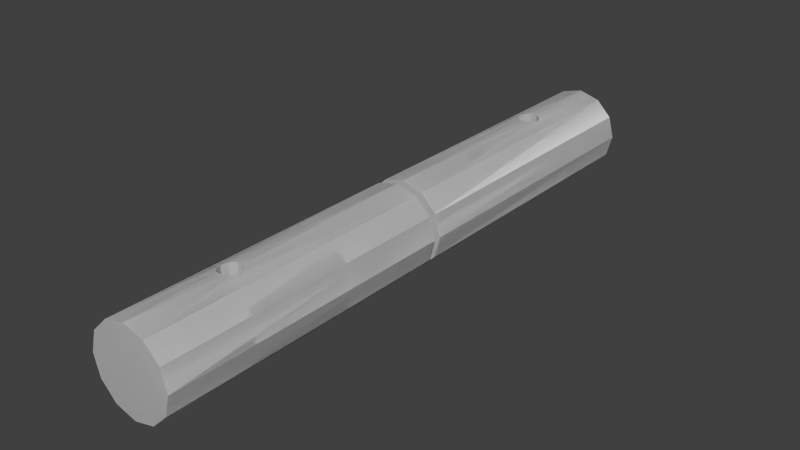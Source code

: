 # Source: external_retaining_ring_shaft.blend  (saved by Blender 2.67.0; exported with 4.5.12 LTS)
import bpy
from mathutils import Matrix  # noqa: F401  (used for matrix-valued properties, if any)

bpy.ops.wm.read_factory_settings(use_empty=True)
scene = bpy.context.scene
scene.name = 'Scene'

# ---- collections
col_collection_1 = bpy.data.collections.new('Collection 1'); scene.collection.children.link(col_collection_1)

# ---- materials (node trees are filled in below, after node groups)
mat_material_001 = bpy.data.materials.new('Material.001')
mat_material_001.alpha_threshold = 0.0
mat_material_001.use_transparent_shadow = False
mat_material_001.roughness = 0.5
mat_material_001.line_color = (0.0, 0.0, 0.0, 1.0)
mat_material = bpy.data.materials.new('Material')
mat_material.alpha_threshold = 0.0
mat_material.use_transparent_shadow = False
mat_material.roughness = 0.5
mat_material.line_color = (0.0, 0.0, 0.0, 1.0)

# ---- material node trees

# ---- world
world_world = bpy.data.worlds.new('World'); scene.world = world_world
world_world.color = (0.05088, 0.05088, 0.05088)
world_world.use_sun_shadow = False
world_world.sun_shadow_jitter_overblur = 0.0
world_world.cycles.sampling_method = 'MANUAL'
world_world.cycles.sample_map_resolution = 256

# ---- meshes
me_1_004 = bpy.data.meshes.new('1.004')
me_1_004.from_pydata([(-2.514, 4.327, 0.5901), (-0.0003479, 5.001, 0.5901), (5.029, -0.02822, 0.5901), (-2.514, -4.384, 0.5901), (2.514, -4.384, 0.5901), (4.355, -2.542, 0.5901), (4.355, 2.486, -0.5899), (4.355, 2.486, 0.5901), (5.029, -0.02822, -0.5899), (4.355, -2.542, -0.5899), (-0.0003479, -5.057, 0.5901), (-2.514, -4.384, -0.5899), (-4.356, -2.542, 0.5901), (-5.03, -0.02822, 0.5901), (-4.356, 2.486, 0.5901), (-4.356, 2.486, -0.5899), (-2.514, 4.327, -0.5899), (2.514, 4.327, 0.5901), (-5.03, -0.02822, -0.5899), (-4.356, -2.542, -0.5899), (-0.0003479, 5.001, -0.5899), (2.514, 4.327, -0.5899), (-0.0003479, -5.057, -0.5899), (2.514, -4.384, -0.5899)], [], [(15, 14, 0, 16), (16, 0, 1, 20), (20, 1, 17, 21), (6, 21, 17, 7), (6, 7, 2, 8), (2, 5, 9, 8), (5, 4, 23, 9), (10, 22, 23, 4), (22, 10, 3, 11), (12, 19, 11, 3), (13, 18, 19, 12), (13, 14, 15, 18)])
_uv = me_1_004.uv_layers.new(name='UVMap')
_uv.uv.foreach_set('vector', [0.1475, 0.9435, 0.1475, 0.9592, 0.1128, 0.9592, 0.1128, 0.9435, 0.1128, 0.9435, 0.1128, 0.9592, 0.07819, 0.9592, 0.07819, 0.9435, 0.07819, 0.9435, 0.07819, 0.9592, 0.04355, 0.9592, 0.04355, 0.9435, 0.008881, 0.9435, 0.04355, 0.9435, 0.04355, 0.9592, 0.008881, 0.9592, 0.4247, 0.9435, 0.4247, 0.9592, 0.39, 0.9592, 0.39, 0.9435, 0.39, 0.9592, 0.3554, 0.9592, 0.3554, 0.9435, 0.39, 0.9435, 0.3554, 0.9592, 0.3207, 0.9592, 0.3207, 0.9435, 0.3554, 0.9435, 0.2861, 0.9592, 0.2861, 0.9435, 0.3207, 0.9435, 0.3207, 0.9592, 0.2861, 0.9435, 0.2861, 0.9592, 0.2514, 0.9592, 0.2514, 0.9435, 0.2168, 0.9592, 0.2168, 0.9435, 0.2514, 0.9435, 0.2514, 0.9592, 0.1821, 0.9592, 0.1821, 0.9435, 0.2168, 0.9435, 0.2168, 0.9592, 0.1821, 0.9592, 0.1475, 0.9592, 0.1475, 0.9435, 0.1821, 0.9435])
me_1_004.materials.append(mat_material_001)
me_1_004.use_remesh_preserve_volume = False
me_1_004.use_remesh_preserve_attributes = False
me_1_004.use_mirror_vertex_groups = False
me_1_004.update()
me_1_003 = bpy.data.meshes.new('1.003')
me_1_003.from_pydata([(4.355, 2.486, -0.5899), (5.029, -0.02822, -0.5899), (4.355, -2.542, -0.5899), (-2.514, -4.384, -0.5899), (-4.356, 2.486, -0.5899), (-2.514, 4.327, -0.5899), (-5.03, -0.02822, -0.5899), (-5.5, -3.202, -0.5899), (-4.356, -2.542, -0.5899), (-0.0003479, 5.001, -0.5899), (3.174, 5.471, -0.5899), (2.514, 4.327, -0.5899), (5.499, 3.146, -0.5899), (-3.174, -5.528, -0.5899), (-0.0003479, -5.057, -0.5899), (3.174, -5.528, -0.5899), (2.514, -4.384, -0.5899), (5.499, -3.202, -0.5899), (6.35, -0.02822, -45.0), (6.35, -0.02822, -0.5899), (3.174, -5.528, -45.0), (-0.0003479, -6.378, -0.5899), (-0.0003479, -6.378, -45.0), (-3.174, -5.528, -45.0), (-5.5, -3.202, -45.0), (-6.35, -0.02822, -0.5899), (-5.5, 3.146, -0.5899), (-5.5, 3.146, -45.0), (-3.174, 5.471, -0.5899), (-0.0003479, 6.322, -0.5899), (-3.174, 5.471, -45.0), (0.5055, 6.302, -28.43), (-1.338, 6.179, -29.03), (1.337, 6.179, -29.03), (-6.35, -0.02822, -45.0), (5.499, -3.202, -45.0), (5.499, 3.146, -45.0), (3.174, 5.471, -45.0), (-0.0003479, 6.322, -45.0), (-1.338, 6.179, -30.97), (1.337, 6.179, -30.97), (1.65, 6.104, -30.0), (1.524, -3.678, -29.37), (1.166, -3.678, -31.17), (0.5055, 6.302, -31.57), (-0.5062, 6.302, -31.57), (0.6311, -3.678, -31.52), (-0.6318, -3.678, -31.52), (-1.65, 6.104, -30.0), (-1.167, -3.678, -28.83), (-0.5062, 6.302, -28.43), (-0.0003479, -3.678, -28.35), (1.166, -3.678, -28.83), (-1.525, -3.678, -30.63), (-0.0003479, -4.67, -30.0), (-1.525, -3.678, -29.37), (-1.65, -3.678, -30.0), (-1.167, -3.678, -31.17), (-0.0003479, -3.678, -31.65), (1.524, -3.678, -30.63), (1.65, -3.678, -30.0), (0.6311, -3.678, -28.48), (-0.6318, -3.678, -28.48)], [], [(57, 53, 54), (22, 23, 24, 34, 27, 30, 38, 37, 36, 18, 35, 20), (53, 56, 54), (55, 54, 56), (47, 57, 54), (58, 47, 54), (46, 58, 54), (43, 46, 54), (27, 26, 28, 30), (42, 60, 54), (52, 42, 54), (61, 52, 54), (51, 61, 54), (62, 51, 54), (49, 62, 54), (55, 49, 54), (15, 17, 2, 16), (21, 15, 16, 14), (3, 13, 21, 14), (8, 7, 13, 3), (6, 25, 7, 8), (25, 6, 4, 26), (26, 4, 5, 28), (28, 5, 9, 29), (10, 29, 9, 11), (10, 11, 0, 12), (12, 0, 1, 19), (19, 1, 2, 17), (34, 25, 26, 27), (25, 34, 24, 7), (22, 21, 13, 23), (23, 13, 7, 24), (15, 20, 35, 17), (36, 12, 19, 18), (18, 19, 17, 35), (20, 15, 21, 22), (37, 10, 12, 36), (44, 40, 37, 38, 30, 39, 45), (31, 50, 32, 28, 29, 10, 33), (39, 30, 28, 32, 48), (41, 33, 10, 37, 40), (59, 54, 60), (49, 32, 50, 62), (50, 51, 62), (61, 31, 33, 52), (51, 31, 61), (51, 50, 31), (42, 33, 41, 60), (33, 42, 52), (43, 40, 44, 46), (47, 45, 39, 57), (58, 45, 47), (44, 58, 46), (58, 44, 45), (54, 59, 43), (40, 43, 59), (60, 41, 59), (59, 41, 40), (32, 49, 55), (53, 39, 48, 56), (39, 53, 57), (48, 55, 56), (55, 48, 32)])
_uv = me_1_003.uv_layers.new(name='UVMap')
_uv.uv.foreach_set('vector', [0.1571, 0.7642, 0.1616, 0.7714, 0.138, 0.7813, 0.6169, 0.7553, 0.5732, 0.7553, 0.5353, 0.7334, 0.5134, 0.6955, 0.5134, 0.6518, 0.5353, 0.6139, 0.5732, 0.592, 0.6169, 0.592, 0.6548, 0.6139, 0.6767, 0.6518, 0.6767, 0.6955, 0.6548, 0.7334, 0.1616, 0.7714, 0.1636, 0.7798, 0.138, 0.7813, 0.1626, 0.7883, 0.138, 0.7813, 0.1636, 0.7798, 0.1504, 0.7589, 0.1571, 0.7642, 0.138, 0.7813, 0.1423, 0.756, 0.1504, 0.7589, 0.138, 0.7813, 0.1337, 0.756, 0.1423, 0.756, 0.138, 0.7813, 0.1256, 0.7589, 0.1337, 0.756, 0.138, 0.7813, 0.07471, 0.00033, 0.07451, 0.5914, 0.03074, 0.5914, 0.03094, 0.0003148, 0.1124, 0.7798, 0.1143, 0.7714, 0.138, 0.7813, 0.1134, 0.7883, 0.1124, 0.7798, 0.138, 0.7813, 0.117, 0.796, 0.1134, 0.7883, 0.138, 0.7813, 0.1231, 0.8021, 0.117, 0.796, 0.138, 0.7813, 0.1529, 0.8021, 0.1452, 0.8059, 0.138, 0.7813, 0.1589, 0.796, 0.1529, 0.8021, 0.138, 0.7813, 0.1626, 0.7883, 0.1589, 0.796, 0.138, 0.7813, 0.3211, 0.5921, 0.3649, 0.5921, 0.3604, 0.6091, 0.3257, 0.6091, 0.2833, 0.614, 0.3211, 0.5921, 0.3257, 0.6091, 0.2957, 0.6264, 0.2784, 0.6564, 0.2614, 0.6519, 0.2833, 0.614, 0.2957, 0.6264, 0.2784, 0.6911, 0.2614, 0.6957, 0.2614, 0.6519, 0.2784, 0.6564, 0.2957, 0.7211, 0.2833, 0.7335, 0.2614, 0.6957, 0.2784, 0.6911, 0.2833, 0.7335, 0.2957, 0.7211, 0.3257, 0.7384, 0.3211, 0.7554, 0.3211, 0.7554, 0.3257, 0.7384, 0.3604, 0.7384, 0.3649, 0.7554, 0.3649, 0.7554, 0.3604, 0.7384, 0.3904, 0.7211, 0.4028, 0.7335, 0.4247, 0.6957, 0.4028, 0.7335, 0.3904, 0.7211, 0.4077, 0.6911, 0.4247, 0.6957, 0.4077, 0.6911, 0.4077, 0.6564, 0.4247, 0.6519, 0.4247, 0.6519, 0.4077, 0.6564, 0.3904, 0.6264, 0.4028, 0.614, 0.4028, 0.614, 0.3904, 0.6264, 0.3604, 0.6091, 0.3649, 0.5921, 0.1184, 0.0003452, 0.1182, 0.5914, 0.07451, 0.5914, 0.07471, 0.00033, 0.1182, 0.5914, 0.1184, 0.0003452, 0.1622, 0.0003602, 0.162, 0.5914, 0.2497, 0.0003903, 0.2495, 0.5915, 0.2057, 0.5914, 0.206, 0.0003752, 0.206, 0.0003752, 0.2057, 0.5914, 0.162, 0.5914, 0.1622, 0.0003602, 0.2932, 0.5915, 0.2934, 0.0004054, 0.3372, 0.0004205, 0.337, 0.5915, 0.4247, 0.0004506, 0.4245, 0.5915, 0.3807, 0.5915, 0.3809, 0.0004354, 0.3809, 0.0004354, 0.3807, 0.5915, 0.337, 0.5915, 0.3372, 0.0004205, 0.2934, 0.0004054, 0.2932, 0.5915, 0.2495, 0.5915, 0.2497, 0.0003903, 0.8941, 0.0003148, 0.8941, 0.5912, 0.8503, 0.5912, 0.8503, 0.0003148, 0.3742, 0.9348, 0.363, 0.9429, 0.3372, 0.756, 0.3809, 0.7561, 0.4247, 0.756, 0.3988, 0.9429, 0.3877, 0.9348, 0.8873, 0.6001, 0.9008, 0.6001, 0.912, 0.592, 0.9378, 0.9706, 0.8941, 0.9706, 0.8503, 0.9706, 0.8761, 0.592, 0.004537, 0.187, 0.03094, 0.0003148, 0.03074, 0.5914, 0.004669, 0.2128, 0.0003148, 0.1999, 0.9247, 0.1993, 0.9203, 0.2128, 0.8941, 0.5912, 0.8941, 0.0003148, 0.9203, 0.1859, 0.1189, 0.7642, 0.138, 0.7813, 0.1143, 0.7714, 0.5653, 0.7563, 0.5668, 0.8875, 0.5531, 0.8889, 0.5567, 0.7561, 0.5531, 0.8889, 0.5482, 0.756, 0.5567, 0.7561, 0.6767, 0.7584, 0.6753, 0.8913, 0.6616, 0.8893, 0.6681, 0.7582, 0.5482, 0.756, 0.5396, 0.8888, 0.5396, 0.7559, 0.5482, 0.756, 0.5531, 0.8889, 0.5396, 0.8888, 0.6595, 0.758, 0.6616, 0.8893, 0.6481, 0.888, 0.651, 0.7579, 0.6616, 0.8893, 0.6595, 0.758, 0.6681, 0.7582, 0.6338, 0.7575, 0.6346, 0.8887, 0.6209, 0.8901, 0.6253, 0.7573, 0.6081, 0.757, 0.6074, 0.8898, 0.5938, 0.888, 0.5996, 0.7568, 0.6167, 0.7572, 0.6074, 0.8898, 0.6081, 0.757, 0.6209, 0.8901, 0.6167, 0.7572, 0.6253, 0.7573, 0.6167, 0.7572, 0.6209, 0.8901, 0.6074, 0.8898, 0.138, 0.7813, 0.1189, 0.7642, 0.1256, 0.7589, 0.6346, 0.8887, 0.6338, 0.7575, 0.6424, 0.7577, 0.651, 0.7579, 0.6481, 0.888, 0.6424, 0.7577, 0.6424, 0.7577, 0.6481, 0.888, 0.6346, 0.8887, 0.5668, 0.8875, 0.5653, 0.7563, 0.5739, 0.7564, 0.591, 0.7567, 0.5938, 0.888, 0.5803, 0.8867, 0.5824, 0.7565, 0.5938, 0.888, 0.591, 0.7567, 0.5996, 0.7568, 0.5803, 0.8867, 0.5739, 0.7564, 0.5824, 0.7565, 0.5739, 0.7564, 0.5803, 0.8867, 0.5668, 0.8875])
me_1_003.materials.append(mat_material_001)
me_1_003.use_remesh_preserve_volume = False
me_1_003.use_remesh_preserve_attributes = False
me_1_003.use_mirror_vertex_groups = False
me_1_003.update()
me_1_002 = bpy.data.meshes.new('1.002')
me_1_002.from_pydata([(-5.5, -3.202, 45.0), (6.35, -0.02822, 0.5901), (5.499, -3.202, 45.0), (-6.35, -0.02822, 45.0), (5.499, 3.146, 45.0), (6.35, -0.02822, 45.0), (-3.174, -5.528, 45.0), (3.174, -5.528, 45.0), (-0.0003479, -6.378, 45.0), (3.174, -5.528, 0.5901), (-0.0003479, -6.378, 0.5901), (-5.5, -3.202, 0.5901), (-5.5, 3.146, 45.0), (3.174, 5.471, 45.0), (-3.174, 5.471, 45.0), (-5.5, 3.146, 0.5901), (-0.0003479, 6.322, 45.0), (0.5055, 6.302, 31.57), (1.65, 6.104, 30.0), (-6.35, -0.02822, 0.5901), (-2.514, 4.327, 0.5901), (-3.174, 5.471, 0.5901), (3.174, 5.471, 0.5901), (-0.0003479, 6.322, 0.5901), (-0.0003479, 5.001, 0.5901), (-1.338, 6.179, 29.03), (1.337, 6.179, 29.03), (5.499, 3.146, 0.5901), (5.029, -0.02822, 0.5901), (5.499, -3.202, 0.5901), (1.524, -3.678, 30.63), (1.337, 6.179, 30.97), (1.65, -3.678, 30.0), (0.5055, 6.302, 28.43), (1.524, -3.678, 29.37), (-0.5062, 6.302, 28.43), (-0.6318, -3.678, 28.48), (-1.525, -3.678, 29.37), (-1.167, -3.678, 28.83), (-1.65, -3.678, 30.0), (-1.65, 6.104, 30.0), (-1.338, 6.179, 30.97), (-0.5062, 6.302, 31.57), (-0.0003479, -3.678, 31.65), (-0.6318, -3.678, 31.52), (1.166, -3.678, 31.17), (-2.514, -4.384, 0.5901), (-3.174, -5.528, 0.5901), (2.514, -4.384, 0.5901), (4.355, -2.542, 0.5901), (4.355, 2.486, 0.5901), (-0.0003479, -5.057, 0.5901), (-4.356, -2.542, 0.5901), (-5.03, -0.02822, 0.5901), (-4.356, 2.486, 0.5901), (2.514, 4.327, 0.5901), (-0.0003479, -4.67, 30.0), (-1.525, -3.678, 30.63), (-0.0003479, -3.678, 28.35), (0.6311, -3.678, 28.48), (1.166, -3.678, 28.83), (0.6311, -3.678, 31.52), (-1.167, -3.678, 31.17)], [], [(59, 58, 56), (60, 59, 56), (30, 18, 32), (18, 34, 32), (34, 18, 26, 60), (18, 30, 45, 31), (40, 57, 39), (37, 40, 39), (40, 37, 38, 25), (57, 40, 41, 62), (17, 43, 42), (42, 43, 44), (17, 61, 43), (45, 61, 17, 31), (62, 41, 42, 44), (58, 33, 35), (33, 58, 59), (58, 35, 36), (36, 35, 25, 38), (33, 59, 60, 26), (22, 55, 24, 23), (20, 21, 23, 24), (55, 22, 27, 50), (1, 29, 49, 28), (27, 1, 28, 50), (20, 54, 15, 21), (53, 19, 15, 54), (52, 11, 19, 53), (52, 46, 47, 11), (46, 51, 10, 47), (48, 9, 10, 51), (49, 29, 9, 48), (19, 3, 12, 15), (37, 39, 56), (57, 56, 39), (38, 37, 56), (36, 38, 56), (58, 36, 56), (34, 60, 56), (32, 34, 56), (30, 32, 56), (45, 30, 56), (61, 45, 56), (43, 61, 56), (44, 43, 56), (62, 44, 56), (57, 62, 56), (2, 5, 4, 13, 16, 14, 12, 3, 0, 6, 8, 7), (11, 0, 3, 19), (6, 47, 10, 8), (0, 11, 47, 6), (29, 2, 7, 9), (9, 7, 8, 10), (1, 5, 2, 29), (27, 4, 5, 1), (22, 13, 4, 27), (15, 12, 14, 21), (41, 14, 16, 13, 31, 17, 42), (18, 31, 13, 22, 26), (40, 25, 21, 14, 41), (33, 26, 22, 23, 21, 25, 35)])
_uv = me_1_002.uv_layers.new(name='UVMap')
_uv.uv.foreach_set('vector', [0.3284, 0.8007, 0.3211, 0.8053, 0.3113, 0.7816, 0.3337, 0.794, 0.3284, 0.8007, 0.3113, 0.7816, 0.6794, 0.773, 0.8094, 0.7844, 0.6792, 0.7816, 0.8094, 0.7844, 0.679, 0.7902, 0.6792, 0.7816, 0.679, 0.7902, 0.8094, 0.7844, 0.8101, 0.798, 0.6789, 0.7987, 0.8094, 0.7844, 0.6794, 0.773, 0.6796, 0.7645, 0.8107, 0.7709, 0.8081, 0.8523, 0.6778, 0.8587, 0.6779, 0.8501, 0.678, 0.8416, 0.8081, 0.8523, 0.6779, 0.8501, 0.8081, 0.8523, 0.678, 0.8416, 0.6782, 0.833, 0.8093, 0.8388, 0.6778, 0.8587, 0.8081, 0.8523, 0.8089, 0.8658, 0.6777, 0.8673, 0.8101, 0.893, 0.6774, 0.8844, 0.8103, 0.8795, 0.8103, 0.8795, 0.6774, 0.8844, 0.6775, 0.8758, 0.8101, 0.893, 0.6773, 0.893, 0.6774, 0.8844, 0.6796, 0.7645, 0.6798, 0.7559, 0.8127, 0.7573, 0.8107, 0.7709, 0.6777, 0.8673, 0.8089, 0.8658, 0.8103, 0.8795, 0.6775, 0.8758, 0.6785, 0.8159, 0.8115, 0.8117, 0.8112, 0.8251, 0.8115, 0.8117, 0.6785, 0.8159, 0.6787, 0.8073, 0.6785, 0.8159, 0.8112, 0.8251, 0.6784, 0.8244, 0.6784, 0.8244, 0.8112, 0.8251, 0.8093, 0.8388, 0.6782, 0.833, 0.8115, 0.8117, 0.6787, 0.8073, 0.6789, 0.7987, 0.8101, 0.798, 0.737, 0.592, 0.7416, 0.609, 0.7116, 0.6263, 0.6992, 0.6139, 0.6943, 0.6563, 0.6773, 0.6518, 0.6992, 0.6139, 0.7116, 0.6263, 0.7416, 0.609, 0.737, 0.592, 0.7808, 0.592, 0.7763, 0.609, 0.8187, 0.6139, 0.8406, 0.6518, 0.8236, 0.6563, 0.8063, 0.6263, 0.7808, 0.592, 0.8187, 0.6139, 0.8063, 0.6263, 0.7763, 0.609, 0.6943, 0.6563, 0.6943, 0.691, 0.6773, 0.6955, 0.6773, 0.6518, 0.7116, 0.721, 0.6992, 0.7334, 0.6773, 0.6955, 0.6943, 0.691, 0.7416, 0.7383, 0.737, 0.7553, 0.6992, 0.7334, 0.7116, 0.721, 0.7416, 0.7383, 0.7763, 0.7383, 0.7808, 0.7553, 0.737, 0.7553, 0.7763, 0.7383, 0.8063, 0.721, 0.8187, 0.7334, 0.7808, 0.7553, 0.8236, 0.691, 0.8406, 0.6955, 0.8187, 0.7334, 0.8063, 0.721, 0.8236, 0.6563, 0.8406, 0.6518, 0.8406, 0.6955, 0.8236, 0.691, 0.5435, 0.0003152, 0.5435, 0.5914, 0.4997, 0.5914, 0.4997, 0.000315, 0.2965, 0.8026, 0.2905, 0.7965, 0.3113, 0.7816, 0.2867, 0.7888, 0.3113, 0.7816, 0.2905, 0.7965, 0.3043, 0.8063, 0.2965, 0.8026, 0.3113, 0.7816, 0.3128, 0.8072, 0.3043, 0.8063, 0.3113, 0.7816, 0.3211, 0.8053, 0.3128, 0.8072, 0.3113, 0.7816, 0.3366, 0.7859, 0.3337, 0.794, 0.3113, 0.7816, 0.3366, 0.7773, 0.3366, 0.7859, 0.3113, 0.7816, 0.3337, 0.7692, 0.3366, 0.7773, 0.3113, 0.7816, 0.3284, 0.7625, 0.3337, 0.7692, 0.3113, 0.7816, 0.3211, 0.758, 0.3284, 0.7625, 0.3113, 0.7816, 0.3128, 0.756, 0.3211, 0.758, 0.3113, 0.7816, 0.2876, 0.772, 0.2921, 0.7647, 0.3113, 0.7816, 0.2857, 0.7803, 0.2876, 0.772, 0.3113, 0.7816, 0.2867, 0.7888, 0.2857, 0.7803, 0.3113, 0.7816, 0.1038, 0.5921, 0.1417, 0.614, 0.1636, 0.6519, 0.1636, 0.6957, 0.1417, 0.7335, 0.1038, 0.7554, 0.06006, 0.7554, 0.02218, 0.7335, 0.0003148, 0.6957, 0.0003149, 0.6519, 0.02218, 0.614, 0.06006, 0.5921, 0.5872, 0.0003152, 0.5872, 0.5914, 0.5435, 0.5914, 0.5435, 0.0003152, 0.631, 0.5914, 0.631, 0.0003153, 0.6747, 0.0003154, 0.6747, 0.5914, 0.5872, 0.5914, 0.5872, 0.0003152, 0.631, 0.0003153, 0.631, 0.5914, 0.7622, 0.0003155, 0.7622, 0.5914, 0.7184, 0.5914, 0.7184, 0.0003155, 0.7184, 0.0003155, 0.7184, 0.5914, 0.6747, 0.5914, 0.6747, 0.0003154, 0.8059, 0.0003155, 0.8059, 0.5914, 0.7622, 0.5914, 0.7622, 0.0003155, 0.8497, 0.0003154, 0.8497, 0.5914, 0.8059, 0.5914, 0.8059, 0.0003155, 0.9691, 0.0003149, 0.9691, 0.5913, 0.9254, 0.5913, 0.9254, 0.0003148, 0.4997, 0.000315, 0.4997, 0.5914, 0.456, 0.5914, 0.456, 0.0003148, 0.2349, 0.5921, 0.2608, 0.779, 0.217, 0.7789, 0.1733, 0.779, 0.1991, 0.5921, 0.2103, 0.6002, 0.2238, 0.6002, 0.9997, 0.3917, 0.9955, 0.4046, 0.9691, 0.5913, 0.9691, 0.0003149, 0.9953, 0.3788, 0.4253, 0.3923, 0.4298, 0.3789, 0.456, 0.0003148, 0.456, 0.5914, 0.4298, 0.4058, 0.4623, 0.9626, 0.4511, 0.9706, 0.4253, 0.592, 0.469, 0.592, 0.5128, 0.592, 0.4869, 0.9706, 0.4758, 0.9626])
me_1_002.materials.append(mat_material_001)
me_1_002.use_remesh_preserve_volume = False
me_1_002.use_remesh_preserve_attributes = False
me_1_002.use_mirror_vertex_groups = False
me_1_002.update()
me_1 = bpy.data.meshes.new('1')
me_1.from_pydata([(-5.5, -3.202, 45.0), (6.35, -0.02822, 0.5901), (5.499, -3.202, 45.0), (-6.35, -0.02822, 45.0), (5.499, 3.146, 45.0), (6.35, -0.02822, 45.0), (-3.174, -5.528, 45.0), (3.174, -5.528, 45.0), (-0.0003479, -6.378, 45.0), (3.174, -5.528, 0.5901), (-0.0003479, -6.378, 0.5901), (-5.5, -3.202, 0.5901), (-5.5, 3.146, 45.0), (3.174, 5.471, 45.0), (-3.174, 5.471, 45.0), (-5.5, 3.146, 0.5901), (-0.0003479, 6.322, 45.0), (0.5055, 6.302, 31.57), (1.65, 6.104, 30.0), (-6.35, -0.02822, 0.5901), (-2.514, 4.327, 0.5901), (-3.174, 5.471, 0.5901), (3.174, 5.471, 0.5901), (-0.0003479, 6.322, 0.5901), (-0.0003479, 5.001, 0.5901), (-1.338, 6.179, 29.03), (1.337, 6.179, 29.03), (5.499, 3.146, 0.5901), (5.029, -0.02822, 0.5901), (5.499, -3.202, 0.5901), (1.524, -3.678, 30.63), (1.337, 6.179, 30.97), (1.65, -3.678, 30.0), (0.5055, 6.302, 28.43), (1.524, -3.678, 29.37), (-0.5062, 6.302, 28.43), (-0.6318, -3.678, 28.48), (-1.525, -3.678, 29.37), (-1.167, -3.678, 28.83), (-1.65, -3.678, 30.0), (-1.65, 6.104, 30.0), (-1.338, 6.179, 30.97), (-0.5062, 6.302, 31.57), (-0.0003479, -3.678, 31.65), (-0.6318, -3.678, 31.52), (1.166, -3.678, 31.17), (-2.514, -4.384, 0.5901), (-3.174, -5.528, 0.5901), (2.514, -4.384, 0.5901), (4.355, -2.542, 0.5901), (4.355, 2.486, -0.5899), (4.355, 2.486, 0.5901), (5.029, -0.02822, -0.5899), (4.355, -2.542, -0.5899), (-0.0003479, -5.057, 0.5901), (-2.514, -4.384, -0.5899), (-4.356, -2.542, 0.5901), (-5.03, -0.02822, 0.5901), (-4.356, 2.486, 0.5901), (-4.356, 2.486, -0.5899), (-2.514, 4.327, -0.5899), (2.514, 4.327, 0.5901), (-5.03, -0.02822, -0.5899), (-5.5, -3.202, -0.5899), (-4.356, -2.542, -0.5899), (-0.0003479, 5.001, -0.5899), (3.174, 5.471, -0.5899), (2.514, 4.327, -0.5899), (5.499, 3.146, -0.5899), (-3.174, -5.528, -0.5899), (-0.0003479, -5.057, -0.5899), (3.174, -5.528, -0.5899), (2.514, -4.384, -0.5899), (5.499, -3.202, -0.5899), (6.35, -0.02822, -45.0), (6.35, -0.02822, -0.5899), (3.174, -5.528, -45.0), (-0.0003479, -6.378, -0.5899), (-0.0003479, -6.378, -45.0), (-3.174, -5.528, -45.0), (-5.5, -3.202, -45.0), (-6.35, -0.02822, -0.5899), (-5.5, 3.146, -0.5899), (-5.5, 3.146, -45.0), (-3.174, 5.471, -0.5899), (-0.0003479, 6.322, -0.5899), (-3.174, 5.471, -45.0), (0.5055, 6.302, -28.43), (-1.338, 6.179, -29.03), (1.337, 6.179, -29.03), (-6.35, -0.02822, -45.0), (5.499, -3.202, -45.0), (5.499, 3.146, -45.0), (3.174, 5.471, -45.0), (-0.0003479, 6.322, -45.0), (-1.338, 6.179, -30.97), (1.337, 6.179, -30.97), (1.65, 6.104, -30.0), (1.524, -3.678, -29.37), (1.166, -3.678, -31.17), (0.5055, 6.302, -31.57), (-0.5062, 6.302, -31.57), (0.6311, -3.678, -31.52), (-0.6318, -3.678, -31.52), (-1.65, 6.104, -30.0), (-1.167, -3.678, -28.83), (-0.5062, 6.302, -28.43), (-0.0003479, -3.678, -28.35), (1.166, -3.678, -28.83), (-0.0003479, -4.67, 30.0), (-1.525, -3.678, 30.63), (-0.0003479, -3.678, 28.35), (0.6311, -3.678, 28.48), (1.166, -3.678, 28.83), (0.6311, -3.678, 31.52), (-1.167, -3.678, 31.17), (-1.525, -3.678, -30.63), (-0.0003479, -4.67, -30.0), (-1.525, -3.678, -29.37), (-1.65, -3.678, -30.0), (-1.167, -3.678, -31.17), (-0.0003479, -3.678, -31.65), (1.524, -3.678, -30.63), (1.65, -3.678, -30.0), (0.6311, -3.678, -28.48), (-0.6318, -3.678, -28.48)], [], [(112, 111, 109), (113, 112, 109), (120, 116, 117), (30, 18, 32), (18, 34, 32), (34, 18, 26, 113), (18, 30, 45, 31), (40, 110, 39), (37, 40, 39), (40, 37, 38, 25), (110, 40, 41, 115), (17, 43, 42), (42, 43, 44), (17, 114, 43), (45, 114, 17, 31), (115, 41, 42, 44), (111, 33, 35), (33, 111, 112), (111, 35, 36), (36, 35, 25, 38), (33, 112, 113, 26), (22, 61, 24, 23), (20, 21, 23, 24), (59, 58, 20, 60), (60, 20, 24, 65), (65, 24, 61, 67), (50, 67, 61, 51), (61, 22, 27, 51), (1, 29, 49, 28), (27, 1, 28, 51), (50, 51, 28, 52), (28, 49, 53, 52), (49, 48, 72, 53), (54, 70, 72, 48), (70, 54, 46, 55), (56, 64, 55, 46), (57, 62, 64, 56), (57, 58, 59, 62), (20, 58, 15, 21), (57, 19, 15, 58), (56, 11, 19, 57), (56, 46, 47, 11), (46, 54, 10, 47), (48, 9, 10, 54), (49, 29, 9, 48), (19, 3, 12, 15), (78, 79, 80, 90, 83, 86, 94, 93, 92, 74, 91, 76), (37, 39, 109), (110, 109, 39), (38, 37, 109), (36, 38, 109), (111, 36, 109), (34, 113, 109), (32, 34, 109), (30, 32, 109), (45, 30, 109), (114, 45, 109), (43, 114, 109), (44, 43, 109), (115, 44, 109), (110, 115, 109), (116, 119, 117), (118, 117, 119), (103, 120, 117), (121, 103, 117), (102, 121, 117), (99, 102, 117), (83, 82, 84, 86), (98, 123, 117), (108, 98, 117), (124, 108, 117), (107, 124, 117), (125, 107, 117), (105, 125, 117), (118, 105, 117), (2, 5, 4, 13, 16, 14, 12, 3, 0, 6, 8, 7), (71, 73, 53, 72), (77, 71, 72, 70), (55, 69, 77, 70), (64, 63, 69, 55), (62, 81, 63, 64), (81, 62, 59, 82), (82, 59, 60, 84), (84, 60, 65, 85), (66, 85, 65, 67), (66, 67, 50, 68), (68, 50, 52, 75), (75, 52, 53, 73), (11, 0, 3, 19), (6, 47, 10, 8), (0, 11, 47, 6), (29, 2, 7, 9), (9, 7, 8, 10), (1, 5, 2, 29), (27, 4, 5, 1), (22, 13, 4, 27), (15, 12, 14, 21), (90, 81, 82, 83), (81, 90, 80, 63), (78, 77, 69, 79), (79, 69, 63, 80), (71, 76, 91, 73), (92, 68, 75, 74), (74, 75, 73, 91), (76, 71, 77, 78), (93, 66, 68, 92), (41, 14, 16, 13, 31, 17, 42), (18, 31, 13, 22, 26), (40, 25, 21, 14, 41), (33, 26, 22, 23, 21, 25, 35), (100, 96, 93, 94, 86, 95, 101), (87, 106, 88, 84, 85, 66, 89), (95, 86, 84, 88, 104), (97, 89, 66, 93, 96), (122, 117, 123), (105, 88, 106, 125), (106, 107, 125), (124, 87, 89, 108), (107, 87, 124), (107, 106, 87), (98, 89, 97, 123), (89, 98, 108), (99, 96, 100, 102), (103, 101, 95, 120), (121, 101, 103), (100, 121, 102), (121, 100, 101), (117, 122, 99), (96, 99, 122), (123, 97, 122), (122, 97, 96), (88, 105, 118), (116, 95, 104, 119), (95, 116, 120), (104, 118, 119), (118, 104, 88)])
_uv = me_1.uv_layers.new(name='UVMap')
_uv.uv.foreach_set('vector', [0.3284, 0.8007, 0.3211, 0.8053, 0.3113, 0.7816, 0.3337, 0.794, 0.3284, 0.8007, 0.3113, 0.7816, 0.1571, 0.7642, 0.1616, 0.7714, 0.138, 0.7813, 0.6794, 0.773, 0.8094, 0.7844, 0.6792, 0.7816, 0.8094, 0.7844, 0.679, 0.7902, 0.6792, 0.7816, 0.679, 0.7902, 0.8094, 0.7844, 0.8101, 0.798, 0.6789, 0.7987, 0.8094, 0.7844, 0.6794, 0.773, 0.6796, 0.7645, 0.8107, 0.7709, 0.8081, 0.8523, 0.6778, 0.8587, 0.6779, 0.8501, 0.678, 0.8416, 0.8081, 0.8523, 0.6779, 0.8501, 0.8081, 0.8523, 0.678, 0.8416, 0.6782, 0.833, 0.8093, 0.8388, 0.6778, 0.8587, 0.8081, 0.8523, 0.8089, 0.8658, 0.6777, 0.8673, 0.8101, 0.893, 0.6774, 0.8844, 0.8103, 0.8795, 0.8103, 0.8795, 0.6774, 0.8844, 0.6775, 0.8758, 0.8101, 0.893, 0.6773, 0.893, 0.6774, 0.8844, 0.6796, 0.7645, 0.6798, 0.7559, 0.8127, 0.7573, 0.8107, 0.7709, 0.6777, 0.8673, 0.8089, 0.8658, 0.8103, 0.8795, 0.6775, 0.8758, 0.6785, 0.8159, 0.8115, 0.8117, 0.8112, 0.8251, 0.8115, 0.8117, 0.6785, 0.8159, 0.6787, 0.8073, 0.6785, 0.8159, 0.8112, 0.8251, 0.6784, 0.8244, 0.6784, 0.8244, 0.8112, 0.8251, 0.8093, 0.8388, 0.6782, 0.833, 0.8115, 0.8117, 0.6787, 0.8073, 0.6789, 0.7987, 0.8101, 0.798, 0.737, 0.592, 0.7416, 0.609, 0.7116, 0.6263, 0.6992, 0.6139, 0.6943, 0.6563, 0.6773, 0.6518, 0.6992, 0.6139, 0.7116, 0.6263, 0.1475, 0.9435, 0.1475, 0.9592, 0.1128, 0.9592, 0.1128, 0.9435, 0.1128, 0.9435, 0.1128, 0.9592, 0.07819, 0.9592, 0.07819, 0.9435, 0.07819, 0.9435, 0.07819, 0.9592, 0.04355, 0.9592, 0.04355, 0.9435, 0.008881, 0.9435, 0.04355, 0.9435, 0.04355, 0.9592, 0.008881, 0.9592, 0.7416, 0.609, 0.737, 0.592, 0.7808, 0.592, 0.7763, 0.609, 0.8187, 0.6139, 0.8406, 0.6518, 0.8236, 0.6563, 0.8063, 0.6263, 0.7808, 0.592, 0.8187, 0.6139, 0.8063, 0.6263, 0.7763, 0.609, 0.4247, 0.9435, 0.4247, 0.9592, 0.39, 0.9592, 0.39, 0.9435, 0.39, 0.9592, 0.3554, 0.9592, 0.3554, 0.9435, 0.39, 0.9435, 0.3554, 0.9592, 0.3207, 0.9592, 0.3207, 0.9435, 0.3554, 0.9435, 0.2861, 0.9592, 0.2861, 0.9435, 0.3207, 0.9435, 0.3207, 0.9592, 0.2861, 0.9435, 0.2861, 0.9592, 0.2514, 0.9592, 0.2514, 0.9435, 0.2168, 0.9592, 0.2168, 0.9435, 0.2514, 0.9435, 0.2514, 0.9592, 0.1821, 0.9592, 0.1821, 0.9435, 0.2168, 0.9435, 0.2168, 0.9592, 0.1821, 0.9592, 0.1475, 0.9592, 0.1475, 0.9435, 0.1821, 0.9435, 0.6943, 0.6563, 0.6943, 0.691, 0.6773, 0.6955, 0.6773, 0.6518, 0.7116, 0.721, 0.6992, 0.7334, 0.6773, 0.6955, 0.6943, 0.691, 0.7416, 0.7383, 0.737, 0.7553, 0.6992, 0.7334, 0.7116, 0.721, 0.7416, 0.7383, 0.7763, 0.7383, 0.7808, 0.7553, 0.737, 0.7553, 0.7763, 0.7383, 0.8063, 0.721, 0.8187, 0.7334, 0.7808, 0.7553, 0.8236, 0.691, 0.8406, 0.6955, 0.8187, 0.7334, 0.8063, 0.721, 0.8236, 0.6563, 0.8406, 0.6518, 0.8406, 0.6955, 0.8236, 0.691, 0.5435, 0.0003152, 0.5435, 0.5914, 0.4997, 0.5914, 0.4997, 0.000315, 0.6169, 0.7553, 0.5732, 0.7553, 0.5353, 0.7334, 0.5134, 0.6955, 0.5134, 0.6518, 0.5353, 0.6139, 0.5732, 0.592, 0.6169, 0.592, 0.6548, 0.6139, 0.6767, 0.6518, 0.6767, 0.6955, 0.6548, 0.7334, 0.2965, 0.8026, 0.2905, 0.7965, 0.3113, 0.7816, 0.2867, 0.7888, 0.3113, 0.7816, 0.2905, 0.7965, 0.3043, 0.8063, 0.2965, 0.8026, 0.3113, 0.7816, 0.3128, 0.8072, 0.3043, 0.8063, 0.3113, 0.7816, 0.3211, 0.8053, 0.3128, 0.8072, 0.3113, 0.7816, 0.3366, 0.7859, 0.3337, 0.794, 0.3113, 0.7816, 0.3366, 0.7773, 0.3366, 0.7859, 0.3113, 0.7816, 0.3337, 0.7692, 0.3366, 0.7773, 0.3113, 0.7816, 0.3284, 0.7625, 0.3337, 0.7692, 0.3113, 0.7816, 0.3211, 0.758, 0.3284, 0.7625, 0.3113, 0.7816, 0.3128, 0.756, 0.3211, 0.758, 0.3113, 0.7816, 0.2876, 0.772, 0.2921, 0.7647, 0.3113, 0.7816, 0.2857, 0.7803, 0.2876, 0.772, 0.3113, 0.7816, 0.2867, 0.7888, 0.2857, 0.7803, 0.3113, 0.7816, 0.1616, 0.7714, 0.1636, 0.7798, 0.138, 0.7813, 0.1626, 0.7883, 0.138, 0.7813, 0.1636, 0.7798, 0.1504, 0.7589, 0.1571, 0.7642, 0.138, 0.7813, 0.1423, 0.756, 0.1504, 0.7589, 0.138, 0.7813, 0.1337, 0.756, 0.1423, 0.756, 0.138, 0.7813, 0.1256, 0.7589, 0.1337, 0.756, 0.138, 0.7813, 0.07471, 0.00033, 0.07451, 0.5914, 0.03074, 0.5914, 0.03094, 0.0003148, 0.1124, 0.7798, 0.1143, 0.7714, 0.138, 0.7813, 0.1134, 0.7883, 0.1124, 0.7798, 0.138, 0.7813, 0.117, 0.796, 0.1134, 0.7883, 0.138, 0.7813, 0.1231, 0.8021, 0.117, 0.796, 0.138, 0.7813, 0.1529, 0.8021, 0.1452, 0.8059, 0.138, 0.7813, 0.1589, 0.796, 0.1529, 0.8021, 0.138, 0.7813, 0.1626, 0.7883, 0.1589, 0.796, 0.138, 0.7813, 0.1038, 0.5921, 0.1417, 0.614, 0.1636, 0.6519, 0.1636, 0.6957, 0.1417, 0.7335, 0.1038, 0.7554, 0.06006, 0.7554, 0.02218, 0.7335, 0.0003148, 0.6957, 0.0003149, 0.6519, 0.02218, 0.614, 0.06006, 0.5921, 0.3211, 0.5921, 0.3649, 0.5921, 0.3604, 0.6091, 0.3257, 0.6091, 0.2833, 0.614, 0.3211, 0.5921, 0.3257, 0.6091, 0.2957, 0.6264, 0.2784, 0.6564, 0.2614, 0.6519, 0.2833, 0.614, 0.2957, 0.6264, 0.2784, 0.6911, 0.2614, 0.6957, 0.2614, 0.6519, 0.2784, 0.6564, 0.2957, 0.7211, 0.2833, 0.7335, 0.2614, 0.6957, 0.2784, 0.6911, 0.2833, 0.7335, 0.2957, 0.7211, 0.3257, 0.7384, 0.3211, 0.7554, 0.3211, 0.7554, 0.3257, 0.7384, 0.3604, 0.7384, 0.3649, 0.7554, 0.3649, 0.7554, 0.3604, 0.7384, 0.3904, 0.7211, 0.4028, 0.7335, 0.4247, 0.6957, 0.4028, 0.7335, 0.3904, 0.7211, 0.4077, 0.6911, 0.4247, 0.6957, 0.4077, 0.6911, 0.4077, 0.6564, 0.4247, 0.6519, 0.4247, 0.6519, 0.4077, 0.6564, 0.3904, 0.6264, 0.4028, 0.614, 0.4028, 0.614, 0.3904, 0.6264, 0.3604, 0.6091, 0.3649, 0.5921, 0.5872, 0.0003152, 0.5872, 0.5914, 0.5435, 0.5914, 0.5435, 0.0003152, 0.631, 0.5914, 0.631, 0.0003153, 0.6747, 0.0003154, 0.6747, 0.5914, 0.5872, 0.5914, 0.5872, 0.0003152, 0.631, 0.0003153, 0.631, 0.5914, 0.7622, 0.0003155, 0.7622, 0.5914, 0.7184, 0.5914, 0.7184, 0.0003155, 0.7184, 0.0003155, 0.7184, 0.5914, 0.6747, 0.5914, 0.6747, 0.0003154, 0.8059, 0.0003155, 0.8059, 0.5914, 0.7622, 0.5914, 0.7622, 0.0003155, 0.8497, 0.0003154, 0.8497, 0.5914, 0.8059, 0.5914, 0.8059, 0.0003155, 0.9691, 0.0003149, 0.9691, 0.5913, 0.9254, 0.5913, 0.9254, 0.0003148, 0.4997, 0.000315, 0.4997, 0.5914, 0.456, 0.5914, 0.456, 0.0003148, 0.1184, 0.0003452, 0.1182, 0.5914, 0.07451, 0.5914, 0.07471, 0.00033, 0.1182, 0.5914, 0.1184, 0.0003452, 0.1622, 0.0003602, 0.162, 0.5914, 0.2497, 0.0003903, 0.2495, 0.5915, 0.2057, 0.5914, 0.206, 0.0003752, 0.206, 0.0003752, 0.2057, 0.5914, 0.162, 0.5914, 0.1622, 0.0003602, 0.2932, 0.5915, 0.2934, 0.0004054, 0.3372, 0.0004205, 0.337, 0.5915, 0.4247, 0.0004506, 0.4245, 0.5915, 0.3807, 0.5915, 0.3809, 0.0004354, 0.3809, 0.0004354, 0.3807, 0.5915, 0.337, 0.5915, 0.3372, 0.0004205, 0.2934, 0.0004054, 0.2932, 0.5915, 0.2495, 0.5915, 0.2497, 0.0003903, 0.8941, 0.0003148, 0.8941, 0.5912, 0.8503, 0.5912, 0.8503, 0.0003148, 0.2349, 0.5921, 0.2608, 0.779, 0.217, 0.7789, 0.1733, 0.779, 0.1991, 0.5921, 0.2103, 0.6002, 0.2238, 0.6002, 0.9997, 0.3917, 0.9955, 0.4046, 0.9691, 0.5913, 0.9691, 0.0003149, 0.9953, 0.3788, 0.4253, 0.3923, 0.4298, 0.3789, 0.456, 0.0003148, 0.456, 0.5914, 0.4298, 0.4058, 0.4623, 0.9626, 0.4511, 0.9706, 0.4253, 0.592, 0.469, 0.592, 0.5128, 0.592, 0.4869, 0.9706, 0.4758, 0.9626, 0.3742, 0.9348, 0.363, 0.9429, 0.3372, 0.756, 0.3809, 0.7561, 0.4247, 0.756, 0.3988, 0.9429, 0.3877, 0.9348, 0.8873, 0.6001, 0.9008, 0.6001, 0.912, 0.592, 0.9378, 0.9706, 0.8941, 0.9706, 0.8503, 0.9706, 0.8761, 0.592, 0.004537, 0.187, 0.03094, 0.0003148, 0.03074, 0.5914, 0.004669, 0.2128, 0.0003148, 0.1999, 0.9247, 0.1993, 0.9203, 0.2128, 0.8941, 0.5912, 0.8941, 0.0003148, 0.9203, 0.1859, 0.1189, 0.7642, 0.138, 0.7813, 0.1143, 0.7714, 0.5653, 0.7563, 0.5668, 0.8875, 0.5531, 0.8889, 0.5567, 0.7561, 0.5531, 0.8889, 0.5482, 0.756, 0.5567, 0.7561, 0.6767, 0.7584, 0.6753, 0.8913, 0.6616, 0.8893, 0.6681, 0.7582, 0.5482, 0.756, 0.5396, 0.8888, 0.5396, 0.7559, 0.5482, 0.756, 0.5531, 0.8889, 0.5396, 0.8888, 0.6595, 0.758, 0.6616, 0.8893, 0.6481, 0.888, 0.651, 0.7579, 0.6616, 0.8893, 0.6595, 0.758, 0.6681, 0.7582, 0.6338, 0.7575, 0.6346, 0.8887, 0.6209, 0.8901, 0.6253, 0.7573, 0.6081, 0.757, 0.6074, 0.8898, 0.5938, 0.888, 0.5996, 0.7568, 0.6167, 0.7572, 0.6074, 0.8898, 0.6081, 0.757, 0.6209, 0.8901, 0.6167, 0.7572, 0.6253, 0.7573, 0.6167, 0.7572, 0.6209, 0.8901, 0.6074, 0.8898, 0.138, 0.7813, 0.1189, 0.7642, 0.1256, 0.7589, 0.6346, 0.8887, 0.6338, 0.7575, 0.6424, 0.7577, 0.651, 0.7579, 0.6481, 0.888, 0.6424, 0.7577, 0.6424, 0.7577, 0.6481, 0.888, 0.6346, 0.8887, 0.5668, 0.8875, 0.5653, 0.7563, 0.5739, 0.7564, 0.591, 0.7567, 0.5938, 0.888, 0.5803, 0.8867, 0.5824, 0.7565, 0.5938, 0.888, 0.591, 0.7567, 0.5996, 0.7568, 0.5803, 0.8867, 0.5739, 0.7564, 0.5824, 0.7565, 0.5739, 0.7564, 0.5803, 0.8867, 0.5668, 0.8875])
me_1.materials.append(mat_material)
me_1.use_remesh_preserve_volume = False
me_1.use_remesh_preserve_attributes = False
me_1.use_mirror_vertex_groups = False
me_1.update()

# ---- objects
ob_ucx_shaft_003 = bpy.data.objects.new('UCX_shaft.003', me_1_004)
ob_ucx_shaft_002 = bpy.data.objects.new('UCX_shaft.002', me_1_003)
ob_ucx_shaft_001 = bpy.data.objects.new('UCX_shaft.001', me_1_002)
ob_shaft = bpy.data.objects.new('shaft', me_1)

# ---- transforms, parenting, visibility, modifiers, constraints
ob_ucx_shaft_003.location = (0.0, 0.0, 0.0)
ob_ucx_shaft_003.rotation_euler = (1.571, -0.0, 0.0)
ob_ucx_shaft_003.lineart.crease_threshold = 0.0
ob_ucx_shaft_002.location = (0.0, 0.0, 0.0)
ob_ucx_shaft_002.rotation_euler = (1.571, -0.0, 0.0)
ob_ucx_shaft_002.lineart.crease_threshold = 0.0
ob_ucx_shaft_001.location = (0.0, 0.0, 0.0)
ob_ucx_shaft_001.rotation_euler = (1.571, -0.0, 0.0)
ob_ucx_shaft_001.lineart.crease_threshold = 0.0
ob_shaft.location = (0.0, 0.0, 0.0)
ob_shaft.rotation_euler = (1.571, -0.0, 0.0)
ob_shaft.lineart.crease_threshold = 0.0

# ---- collection membership
col_collection_1.objects.link(ob_ucx_shaft_003)
col_collection_1.objects.link(ob_ucx_shaft_002)
col_collection_1.objects.link(ob_ucx_shaft_001)
col_collection_1.objects.link(ob_shaft)

# ---- scene / render settings (as saved in the file)
scene.frame_start = 1; scene.frame_end = 250; scene.frame_set(1)
scene.render.engine = 'BLENDER_EEVEE_NEXT'
scene.render.image_settings.color_mode = 'RGB'
scene.render.image_settings.compression = 90
scene.render.resolution_percentage = 50
scene.render.dither_intensity = 0.0
scene.cycles.use_denoising = False
scene.cycles.samples = 10
scene.cycles.sampling_pattern = 'TABULATED_SOBOL'
scene.cycles.light_sampling_threshold = 0.0
scene.cycles.use_adaptive_sampling = False
scene.cycles.use_light_tree = False
scene.cycles.blur_glossy = 0.0
scene.cycles.volume_bounces = 1
scene.cycles.pixel_filter_type = 'GAUSSIAN'
scene.cycles.sample_clamp_indirect = 0.0
scene.view_settings.view_transform = 'Standard'
bpy.context.view_layer.update()

# ---- added for rendering (the .blend has no active camera and no usable light): camera, sun
cam_auto = bpy.data.cameras.new('AutoCamera')
cam_auto.lens = 50.0
cam_auto.sensor_width = 36.0
cam_auto.clip_end = 1490.2
ob_auto_camera = bpy.data.objects.new('AutoCamera', cam_auto)
scene.collection.objects.link(ob_auto_camera)
ob_auto_camera.location = (84.9118, -101.895, 67.9015)
ob_auto_camera.rotation_euler = (1.09748, -7.21219e-08, 0.694738)
scene.camera = ob_auto_camera
light_auto_sun = bpy.data.lights.new('AutoSun', 'SUN')
light_auto_sun.energy = 3.0
light_auto_sun.angle = 0.0523599
ob_auto_sun = bpy.data.objects.new('AutoSun', light_auto_sun)
scene.collection.objects.link(ob_auto_sun)
ob_auto_sun.rotation_euler = (0.872665, 0.174533, 0.523599)
bpy.context.view_layer.update()
